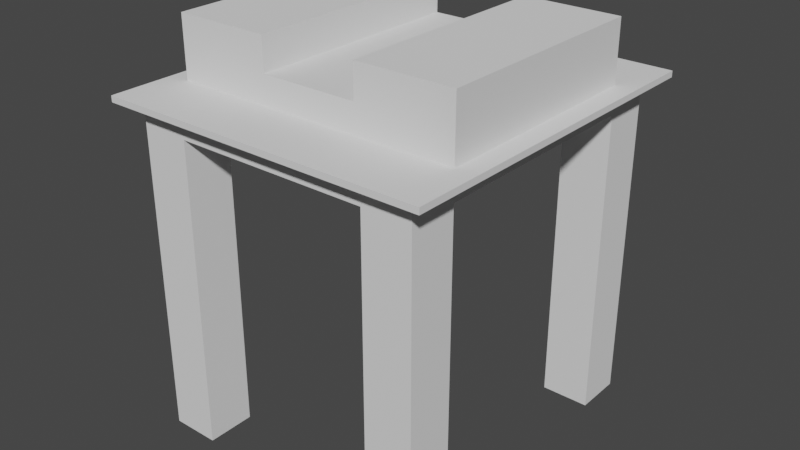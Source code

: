 # Source: oil-platform.blend  (saved by Blender 2.90.8; exported with 4.5.12 LTS)
import bpy
from mathutils import Matrix  # noqa: F401  (used for matrix-valued properties, if any)

bpy.ops.wm.read_factory_settings(use_empty=True)
scene = bpy.context.scene
scene.name = 'Scene'

# ---- collections
col_collection = bpy.data.collections.new('Collection'); scene.collection.children.link(col_collection)

# ---- world
world_world = bpy.data.worlds.new('World'); scene.world = world_world
world_world.use_nodes = True; world_world.node_tree.nodes.clear()
_N = world_world.node_tree.nodes; _L = world_world.node_tree.links
n0 = _N.new('ShaderNodeOutputWorld'); n0.name = 'World Output'; n0.location = (300, 300)
n1 = _N.new('ShaderNodeBackground'); n1.name = 'Background'; n1.location = (10, 300)
n1.inputs[0].default_value = (0.05088, 0.05088, 0.05088, 1.0)
_L.new(n1.outputs[0], n0.inputs[0])
n0.is_active_output = True
world_world.color = (0.05088, 0.05088, 0.05088)
world_world.use_sun_shadow = False
world_world.sun_shadow_jitter_overblur = 0.0

# ---- meshes
me_cube_001 = bpy.data.meshes.new('Cube.001')
me_cube_001.from_pydata([(1.613, 1.879, -0.4), (1.613, 1.879, 2.056), (1.613, 2.679, -0.4), (1.613, 2.679, 2.056), (2.413, 1.879, -0.4), (2.413, 1.879, 2.056), (2.413, 2.679, -0.4), (2.413, 2.679, 2.068), (1.613, 1.879, 2.513), (1.613, 2.679, 2.513), (2.413, 2.679, 2.513), (2.413, 1.879, 2.513), (0.0, 1.879, 2.056), (0.0, 2.679, 2.056), (0.0, 1.879, 2.513), (0.0, 2.679, 2.513), (2.413, 0.0, 2.056), (1.613, 0.0, 2.056), (2.413, 0.0, 2.513), (2.413, 1.879, 3.518), (2.413, 0.9396, 2.513), (2.413, 0.9396, 2.056), (1.613, 0.9396, 2.056), (0.0, 0.9396, 2.056), (0.8064, 2.679, 2.513), (0.8064, 1.879, 2.513), (0.8064, 2.679, 2.056), (0.8064, 1.879, 2.056), (0.8064, 0.0, 2.056), (0.8064, 0.9396, 2.056), (0.2217, 0.0, 1.153), (1.613, 2.679, -3.066), (0.0, 0.2583, 1.153), (0.2217, 0.2583, 1.153), (1.613, 1.879, 3.518), (2.413, 0.9396, 3.518), (2.413, 0.0, 3.518), (0.8064, 1.879, 3.518), (1.613, 0.0, 3.518), (1.613, 0.9396, 3.518), (0.8064, 0.0, 3.518), (0.8064, 0.9396, 3.518), (0.0, 0.2583, -0.5155), (0.0, 0.0, -0.5155), (2.749, 2.679, 2.513), (2.749, 1.879, 2.513), (2.749, 0.9396, 2.513), (2.749, 0.0, 2.513), (0.2217, 0.0, -0.5155), (1.613, 1.879, -3.066), (1.613, 2.965, 2.513), (2.413, 2.965, 2.513), (0.0, 2.965, 2.513), (2.413, 2.679, -3.066), (0.8064, 2.965, 2.513), (2.413, 1.879, -3.066), (0.2217, 0.2583, -0.5155), (2.749, 2.965, 2.513), (1.613, 2.679, 2.412), (2.413, 2.679, 2.412), (2.413, 1.879, 2.412), (2.413, 0.0, 2.412), (2.413, 0.9396, 2.412), (0.8064, 2.679, 2.412), (0.0, 2.679, 2.412), (2.749, 2.679, 2.412), (2.749, 1.879, 2.412), (2.749, 0.0, 2.412), (2.749, 0.9396, 2.412), (1.613, 2.965, 2.412), (2.413, 2.965, 2.412), (0.8064, 2.965, 2.412), (0.0, 2.965, 2.412), (2.749, 2.965, 2.412), (0.0, 0.9396, 2.973), (0.0, 1.879, 2.973), (0.0, 0.0, 2.973), (0.8064, 1.879, 2.973), (0.8064, 0.0, 2.973), (0.8064, 0.9396, 2.973)], [], [(0, 1, 3, 2), (2, 3, 7, 6), (6, 7, 5, 4), (4, 5, 1, 0), (4, 0, 49, 55), (31, 53, 55, 49), (10, 9, 8, 11), (25, 24, 15, 14), (18, 20, 35, 36), (44, 65, 73, 57), (27, 1, 22, 29), (24, 9, 50, 54), (26, 27, 12, 13), (33, 30, 48, 56), (11, 20, 46, 45), (1, 5, 21, 22), (22, 21, 16, 17), (79, 41, 37, 77), (29, 22, 17, 28), (25, 14, 75, 77), (11, 8, 34, 19), (20, 11, 19, 35), (29, 28, 30, 33), (78, 40, 41, 79), (3, 1, 27, 26), (15, 24, 54, 52), (12, 27, 29, 23), (8, 9, 24, 25), (32, 33, 56, 42), (23, 29, 33, 32), (35, 39, 38, 36), (19, 34, 39, 35), (39, 41, 40, 38), (34, 37, 41, 39), (8, 25, 77, 37, 34), (65, 44, 45, 66), (68, 46, 47, 67), (66, 45, 46, 68), (42, 56, 48, 43), (20, 18, 47, 46), (10, 44, 57, 51), (10, 11, 45, 44), (69, 50, 51, 70), (54, 71, 72, 52), (50, 69, 71, 54), (70, 51, 57, 73), (16, 21, 62, 61), (3, 26, 63, 58), (21, 5, 60, 62), (9, 10, 51, 50), (26, 13, 64, 63), (62, 60, 66, 68), (60, 59, 65, 66), (61, 62, 68, 67), (59, 58, 69, 70), (63, 64, 72, 71), (58, 63, 71, 69), (65, 59, 70, 73), (2, 6, 53, 31), (0, 2, 31, 49), (6, 4, 55, 53), (7, 3, 58, 59), (5, 7, 59, 60), (77, 75, 74, 79), (79, 74, 76, 78)])
_uv = me_cube_001.uv_layers.new(name='UVMap')
_uv.uv.foreach_set('vector', [0.375, 0.0, 0.625, 0.0, 0.625, 0.25, 0.375, 0.25, 0.375, 0.25, 0.625, 0.25, 0.572, 0.5, 0.375, 0.5, 0.375, 0.5, 0.572, 0.5, 0.625, 0.75, 0.375, 0.75, 0.375, 0.75, 0.625, 0.75, 0.625, 1.0, 0.375, 1.0, 0.375, 0.75, 0.375, 1.0, 0.375, 1.0, 0.375, 0.75, 0.125, 0.5, 0.375, 0.5, 0.375, 0.75, 0.125, 0.75, 0.625, 0.5, 0.875, 0.5, 0.875, 0.75, 0.625, 0.75, 0.875, 0.75, 0.875, 0.5, 0.875, 0.5, 0.875, 0.75, 0.625, 0.75, 0.625, 0.75, 0.625, 0.75, 0.625, 0.75, 0.625, 0.5, 0.625, 0.5, 0.625, 0.5, 0.625, 0.5, 0.625, 0.0, 0.625, 0.0, 0.625, 0.0, 0.625, 0.0, 0.875, 0.5, 0.875, 0.5, 0.875, 0.5, 0.875, 0.5, 0.625, 0.25, 0.625, 0.0, 0.625, 0.0, 0.625, 0.25, 0.625, 0.0, 0.625, 0.0, 0.625, 0.0, 0.625, 0.0, 0.625, 0.75, 0.625, 0.75, 0.625, 0.75, 0.625, 0.75, 0.625, 1.0, 0.625, 0.75, 0.625, 0.75, 0.625, 1.0, 0.625, 1.0, 0.625, 0.75, 0.625, 0.75, 0.625, 1.0, 0.875, 0.75, 0.875, 0.75, 0.875, 0.75, 0.875, 0.75, 0.625, 0.0, 0.625, 0.0, 0.625, 0.0, 0.625, 0.0, 0.875, 0.75, 0.875, 0.75, 0.875, 0.75, 0.875, 0.75, 0.625, 0.75, 0.875, 0.75, 0.875, 0.75, 0.625, 0.75, 0.625, 0.75, 0.625, 0.75, 0.625, 0.75, 0.625, 0.75, 0.625, 0.0, 0.625, 0.0, 0.625, 0.0, 0.625, 0.0, 0.875, 0.75, 0.875, 0.75, 0.875, 0.75, 0.875, 0.75, 0.625, 0.25, 0.625, 0.0, 0.625, 0.0, 0.625, 0.25, 0.875, 0.5, 0.875, 0.5, 0.875, 0.5, 0.875, 0.5, 0.625, 0.0, 0.625, 0.0, 0.625, 0.0, 0.625, 0.0, 0.875, 0.75, 0.875, 0.5, 0.875, 0.5, 0.875, 0.75, 0.625, 0.0, 0.625, 0.0, 0.625, 0.0, 0.625, 0.0, 0.625, 0.0, 0.625, 0.0, 0.625, 0.0, 0.625, 0.0, 0.625, 0.75, 0.875, 0.75, 0.875, 0.75, 0.625, 0.75, 0.625, 0.75, 0.875, 0.75, 0.875, 0.75, 0.625, 0.75, 0.875, 0.75, 0.875, 0.75, 0.875, 0.75, 0.875, 0.75, 0.875, 0.75, 0.875, 0.75, 0.875, 0.75, 0.875, 0.75, 0.875, 0.75, 0.875, 0.75, 0.875, 0.75, 0.875, 0.75, 0.875, 0.75, 0.625, 0.5, 0.625, 0.5, 0.625, 0.75, 0.625, 0.75, 0.625, 0.75, 0.625, 0.75, 0.625, 0.75, 0.625, 0.75, 0.625, 0.75, 0.625, 0.75, 0.625, 0.75, 0.625, 0.75, 0.625, 0.0, 0.625, 0.0, 0.625, 0.0, 0.625, 0.0, 0.625, 0.75, 0.625, 0.75, 0.625, 0.75, 0.625, 0.75, 0.625, 0.5, 0.625, 0.5, 0.625, 0.5, 0.625, 0.5, 0.625, 0.5, 0.625, 0.75, 0.625, 0.75, 0.625, 0.5, 0.625, 0.25, 0.625, 0.25, 0.625, 0.5, 0.625, 0.5, 0.625, 0.25, 0.625, 0.25, 0.625, 0.25, 0.625, 0.25, 0.625, 0.25, 0.625, 0.25, 0.625, 0.25, 0.625, 0.25, 0.625, 0.5, 0.625, 0.5, 0.625, 0.5, 0.625, 0.5, 0.625, 0.75, 0.625, 0.75, 0.625, 0.75, 0.625, 0.75, 0.625, 0.25, 0.625, 0.25, 0.625, 0.25, 0.625, 0.25, 0.625, 0.75, 0.625, 0.75, 0.625, 0.75, 0.625, 0.75, 0.875, 0.5, 0.625, 0.5, 0.625, 0.5, 0.875, 0.5, 0.625, 0.25, 0.625, 0.25, 0.625, 0.25, 0.625, 0.25, 0.625, 0.75, 0.625, 0.75, 0.625, 0.75, 0.625, 0.75, 0.625, 0.75, 0.625, 0.5, 0.625, 0.5, 0.625, 0.75, 0.625, 0.75, 0.625, 0.75, 0.625, 0.75, 0.625, 0.75, 0.625, 0.5, 0.625, 0.25, 0.625, 0.25, 0.625, 0.5, 0.625, 0.25, 0.625, 0.25, 0.625, 0.25, 0.625, 0.25, 0.625, 0.25, 0.625, 0.25, 0.625, 0.25, 0.625, 0.25, 0.625, 0.5, 0.625, 0.5, 0.625, 0.5, 0.625, 0.5, 0.375, 0.25, 0.375, 0.5, 0.375, 0.5, 0.375, 0.25, 0.375, 0.0, 0.375, 0.25, 0.375, 0.25, 0.375, 0.0, 0.375, 0.5, 0.375, 0.75, 0.375, 0.75, 0.375, 0.5, 0.572, 0.5, 0.625, 0.25, 0.625, 0.25, 0.625, 0.5, 0.625, 0.75, 0.572, 0.5, 0.625, 0.5, 0.625, 0.75, 0.875, 0.75, 0.875, 0.75, 0.875, 0.75, 0.875, 0.75, 0.875, 0.75, 0.875, 0.75, 0.875, 0.75, 0.875, 0.75])
me_cube_001.use_remesh_fix_poles = True
me_cube_001.use_remesh_preserve_attributes = False
me_cube_001.use_mirror_vertex_groups = False
me_cube_001.update()

# ---- objects
ob_cube = bpy.data.objects.new('Cube', me_cube_001)

# ---- transforms, parenting, visibility, modifiers, constraints
ob_cube.location = (0.0, 0.0, 0.0)
ob_cube.lineart.crease_threshold = 0.0
_m = ob_cube.modifiers.new('Mirror', 'MIRROR')
_m.use_axis = (True, True, False)
_m.use_clip = True

# ---- collection membership
col_collection.objects.link(ob_cube)

# ---- scene / render settings (as saved in the file)
scene.frame_start = 1; scene.frame_end = 250; scene.frame_set(1)
scene.render.engine = 'BLENDER_EEVEE_NEXT'
scene.cycles.use_denoising = False
scene.cycles.samples = 128
scene.cycles.sampling_pattern = 'TABULATED_SOBOL'
scene.cycles.use_adaptive_sampling = False
scene.cycles.use_light_tree = False
scene.view_settings.view_transform = 'Filmic'
bpy.context.view_layer.update()

# ---- added for rendering (the .blend has no active camera and no usable light): camera, sun
cam_auto = bpy.data.cameras.new('AutoCamera')
cam_auto.lens = 50.0
cam_auto.sensor_width = 36.0
cam_auto.clip_end = 1000.0
ob_auto_camera = bpy.data.objects.new('AutoCamera', cam_auto)
scene.collection.objects.link(ob_auto_camera)
ob_auto_camera.location = (9.64832, -11.578, 7.94479)
ob_auto_camera.rotation_euler = (1.09748, -7.21219e-08, 0.694738)
scene.camera = ob_auto_camera
light_auto_sun = bpy.data.lights.new('AutoSun', 'SUN')
light_auto_sun.energy = 3.0
light_auto_sun.angle = 0.0523599
ob_auto_sun = bpy.data.objects.new('AutoSun', light_auto_sun)
scene.collection.objects.link(ob_auto_sun)
ob_auto_sun.rotation_euler = (0.872665, 0.174533, 0.523599)
bpy.context.view_layer.update()
